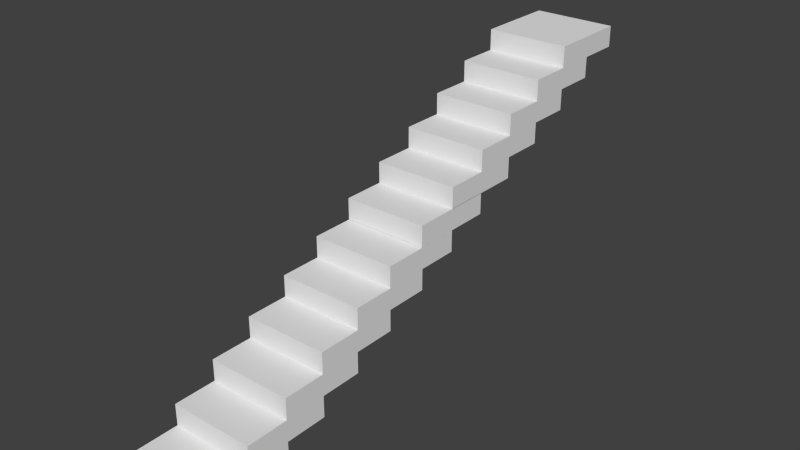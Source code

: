 # Source: 12step.blend  (saved by Blender 2.76.0; exported with 4.5.12 LTS)
import bpy
from mathutils import Matrix  # noqa: F401  (used for matrix-valued properties, if any)

bpy.ops.wm.read_factory_settings(use_empty=True)
scene = bpy.context.scene
scene.name = 'Scene'

# ---- collections
col_collection_1 = bpy.data.collections.new('Collection 1'); scene.collection.children.link(col_collection_1)

# ---- materials (node trees are filled in below, after node groups)
mat_material = bpy.data.materials.new('Material')
mat_material.alpha_threshold = 0.0
mat_material.use_transparent_shadow = False
mat_material.roughness = 0.5
mat_material.line_color = (0.0, 0.0, 0.0, 1.0)

# ---- material node trees

# ---- world
world_world = bpy.data.worlds.new('World'); scene.world = world_world
world_world.color = (0.05088, 0.05088, 0.05088)
world_world.use_sun_shadow = False
world_world.sun_shadow_jitter_overblur = 0.0
world_world.cycles.sampling_method = 'MANUAL'
world_world.cycles.sample_map_resolution = 256

# ---- meshes
me_cube = bpy.data.meshes.new('Cube')
me_cube.from_pydata([(1.0, 12.0, 4.5), (1.0, 10.0, 4.5), (-1.0, 10.0, 4.5), (-1.0, 12.0, 4.5), (1.0, 11.0, 4.5), (1.788e-07, 12.0, 4.5), (0.0, 10.0, 4.5), (-1.0, 11.0, 4.5), (5.96e-08, 11.0, 4.5), (1.0, 10.5, 4.5), (-0.5, 12.0, 4.5), (-0.5, 10.0, 4.5), (-1.0, 11.5, 4.5), (1.0, 11.5, 4.5), (0.5, 12.0, 4.5), (1.0, 12.0, 5.0), (0.5, 10.0, 4.5), (1.0, 10.0, 5.0), (-1.0, 10.5, 4.5), (-1.0, 10.0, 5.0), (-1.0, 12.0, 5.0), (2.086e-07, 12.0, 5.0), (-1.0, 11.0, 5.0), (-1.49e-07, 10.0, 5.0), (1.0, 11.0, 5.0), (-0.5, 11.0, 4.5), (0.5, 11.0, 4.5), (1.192e-07, 11.5, 4.5), (2.98e-08, 10.5, 4.5), (0.5, 10.5, 4.5), (0.5, 11.5, 4.5), (-0.5, 11.5, 4.5), (1.0, 11.5, 5.0), (1.0, 10.5, 5.0), (0.5, 10.0, 5.0), (-0.5, 10.0, 5.0), (-1.0, 10.5, 5.0), (-1.0, 11.5, 5.0), (0.5, 12.0, 5.0), (-0.5, 12.0, 5.0), (-0.5, 10.5, 4.5), (1.0, 11.0, 4.0), (1.0, 9.0, 4.0), (-1.0, 9.0, 4.0), (-1.0, 11.0, 4.0), (1.0, 10.0, 4.0), (1.788e-07, 11.0, 4.0), (0.0, 9.0, 4.0), (-1.0, 10.0, 4.0), (5.96e-08, 10.0, 4.0), (1.0, 9.5, 4.0), (-0.5, 11.0, 4.0), (-0.5, 9.0, 4.0), (-1.0, 10.5, 4.0), (1.0, 10.5, 4.0), (0.5, 11.0, 4.0), (1.0, 11.0, 4.5), (0.5, 9.0, 4.0), (1.0, 9.0, 4.5), (-1.0, 9.5, 4.0), (-1.0, 9.0, 4.5), (-1.0, 11.0, 4.5), (2.086e-07, 11.0, 4.5), (-1.0, 10.0, 4.5), (-1.49e-07, 9.0, 4.5), (1.0, 10.0, 4.5), (-0.5, 10.0, 4.0), (0.5, 10.0, 4.0), (1.192e-07, 10.5, 4.0), (2.98e-08, 9.5, 4.0), (0.5, 9.5, 4.0), (0.5, 10.5, 4.0), (-0.5, 10.5, 4.0), (1.0, 10.5, 4.5), (1.0, 9.5, 4.5), (0.5, 9.0, 4.5), (-0.5, 9.0, 4.5), (-1.0, 9.5, 4.5), (-1.0, 10.5, 4.5), (0.5, 11.0, 4.5), (-0.5, 11.0, 4.5), (-0.5, 9.5, 4.0), (1.0, 10.0, 3.5), (1.0, 8.0, 3.5), (-1.0, 8.0, 3.5), (-1.0, 10.0, 3.5), (1.0, 9.0, 3.5), (1.788e-07, 10.0, 3.5), (0.0, 8.0, 3.5), (-1.0, 9.0, 3.5), (5.96e-08, 9.0, 3.5), (1.0, 8.5, 3.5), (-0.5, 10.0, 3.5), (-0.5, 8.0, 3.5), (-1.0, 9.5, 3.5), (1.0, 9.5, 3.5), (0.5, 10.0, 3.5), (1.0, 10.0, 4.0), (0.5, 8.0, 3.5), (1.0, 8.0, 4.0), (-1.0, 8.5, 3.5), (-1.0, 8.0, 4.0), (-1.0, 10.0, 4.0), (2.086e-07, 10.0, 4.0), (-1.0, 9.0, 4.0), (-1.49e-07, 8.0, 4.0), (1.0, 9.0, 4.0), (-0.5, 9.0, 3.5), (0.5, 9.0, 3.5), (1.192e-07, 9.5, 3.5), (2.98e-08, 8.5, 3.5), (0.5, 8.5, 3.5), (0.5, 9.5, 3.5), (-0.5, 9.5, 3.5), (1.0, 9.5, 4.0), (1.0, 8.5, 4.0), (0.5, 8.0, 4.0), (-0.5, 8.0, 4.0), (-1.0, 8.5, 4.0), (-1.0, 9.5, 4.0), (0.5, 10.0, 4.0), (-0.5, 10.0, 4.0), (-0.5, 8.5, 3.5), (1.0, 9.0, 3.0), (1.0, 7.0, 3.0), (-1.0, 7.0, 3.0), (-1.0, 9.0, 3.0), (1.0, 8.0, 3.0), (1.788e-07, 9.0, 3.0), (7.102e-16, 7.0, 3.0), (-1.0, 8.0, 3.0), (5.96e-08, 8.0, 3.0), (1.0, 7.5, 3.0), (-0.5, 9.0, 3.0), (-0.5, 7.0, 3.0), (-1.0, 8.5, 3.0), (1.0, 8.5, 3.0), (0.5, 9.0, 3.0), (1.0, 9.0, 3.5), (0.5, 7.0, 3.0), (1.0, 7.0, 3.5), (-1.0, 7.5, 3.0), (-1.0, 7.0, 3.5), (-1.0, 9.0, 3.5), (2.086e-07, 9.0, 3.5), (-1.0, 8.0, 3.5), (-1.49e-07, 7.0, 3.5), (1.0, 8.0, 3.5), (-0.5, 8.0, 3.0), (0.5, 8.0, 3.0), (1.192e-07, 8.5, 3.0), (2.98e-08, 7.5, 3.0), (0.5, 7.5, 3.0), (0.5, 8.5, 3.0), (-0.5, 8.5, 3.0), (1.0, 8.5, 3.5), (1.0, 7.5, 3.5), (0.5, 7.0, 3.5), (-0.5, 7.0, 3.5), (-1.0, 7.5, 3.5), (-1.0, 8.5, 3.5), (0.5, 9.0, 3.5), (-0.5, 9.0, 3.5), (-0.5, 7.5, 3.0), (1.0, 8.0, 2.5), (1.0, 6.0, 2.5), (-1.0, 6.0, 2.5), (-1.0, 8.0, 2.5), (1.0, 7.0, 2.5), (1.788e-07, 8.0, 2.5), (6.439e-16, 6.0, 2.5), (-1.0, 7.0, 2.5), (5.96e-08, 7.0, 2.5), (1.0, 6.5, 2.5), (-0.5, 8.0, 2.5), (-0.5, 6.0, 2.5), (-1.0, 7.5, 2.5), (1.0, 7.5, 2.5), (0.5, 8.0, 2.5), (1.0, 8.0, 3.0), (0.5, 6.0, 2.5), (1.0, 6.0, 3.0), (-1.0, 6.5, 2.5), (-1.0, 6.0, 3.0), (-1.0, 8.0, 3.0), (2.086e-07, 8.0, 3.0), (-1.0, 7.0, 3.0), (-1.49e-07, 6.0, 3.0), (1.0, 7.0, 3.0), (-0.5, 7.0, 2.5), (0.5, 7.0, 2.5), (1.192e-07, 7.5, 2.5), (2.98e-08, 6.5, 2.5), (0.5, 6.5, 2.5), (0.5, 7.5, 2.5), (-0.5, 7.5, 2.5), (1.0, 7.5, 3.0), (1.0, 6.5, 3.0), (0.5, 6.0, 3.0), (-0.5, 6.0, 3.0), (-1.0, 6.5, 3.0), (-1.0, 7.5, 3.0), (0.5, 8.0, 3.0), (-0.5, 8.0, 3.0), (-0.5, 6.5, 2.5), (1.0, 7.0, 2.007), (1.0, 5.0, 2.007), (-1.0, 5.0, 2.007), (-1.0, 7.0, 2.007), (1.0, 6.0, 2.007), (1.788e-07, 7.0, 2.007), (5.371e-16, 5.0, 2.007), (-1.0, 6.0, 2.007), (5.96e-08, 6.0, 2.007), (1.0, 5.5, 2.007), (-0.5, 7.0, 2.007), (-0.5, 5.0, 2.007), (-1.0, 6.5, 2.007), (1.0, 6.5, 2.007), (0.5, 7.0, 2.007), (1.0, 7.0, 2.507), (0.5, 5.0, 2.007), (1.0, 5.0, 2.507), (-1.0, 5.5, 2.007), (-1.0, 5.0, 2.507), (-1.0, 7.0, 2.507), (2.086e-07, 7.0, 2.507), (-1.0, 6.0, 2.507), (-1.49e-07, 5.0, 2.507), (1.0, 6.0, 2.507), (-0.5, 6.0, 2.007), (0.5, 6.0, 2.007), (1.192e-07, 6.5, 2.007), (2.98e-08, 5.5, 2.007), (0.5, 5.5, 2.007), (0.5, 6.5, 2.007), (-0.5, 6.5, 2.007), (1.0, 6.5, 2.507), (1.0, 5.5, 2.507), (0.5, 5.0, 2.507), (-0.5, 5.0, 2.507), (-1.0, 5.5, 2.507), (-1.0, 6.5, 2.507), (0.5, 7.0, 2.507), (-0.5, 7.0, 2.507), (-0.5, 5.5, 2.007), (1.0, 6.0, 1.5), (1.0, 4.0, 1.5), (-1.0, 4.0, 1.5), (-1.0, 6.0, 1.5), (1.0, 5.0, 1.5), (1.788e-07, 6.0, 1.5), (4.247e-16, 4.0, 1.5), (-1.0, 5.0, 1.5), (5.96e-08, 5.0, 1.5), (1.0, 4.5, 1.5), (-0.5, 6.0, 1.5), (-0.5, 4.0, 1.5), (-1.0, 5.5, 1.5), (1.0, 5.5, 1.5), (0.5, 6.0, 1.5), (1.0, 6.0, 2.0), (0.5, 4.0, 1.5), (1.0, 4.0, 2.0), (-1.0, 4.5, 1.5), (-1.0, 4.0, 2.0), (-1.0, 6.0, 2.0), (2.086e-07, 6.0, 2.0), (-1.0, 5.0, 2.0), (-1.49e-07, 4.0, 2.0), (1.0, 5.0, 2.0), (-0.5, 5.0, 1.5), (0.5, 5.0, 1.5), (1.192e-07, 5.5, 1.5), (2.98e-08, 4.5, 1.5), (0.5, 4.5, 1.5), (0.5, 5.5, 1.5), (-0.5, 5.5, 1.5), (1.0, 5.5, 2.0), (1.0, 4.5, 2.0), (0.5, 4.0, 2.0), (-0.5, 4.0, 2.0), (-1.0, 4.5, 2.0), (-1.0, 5.5, 2.0), (0.5, 6.0, 2.0), (-0.5, 6.0, 2.0), (-0.5, 4.5, 1.5), (1.0, 5.019, 1.0), (1.0, 3.019, 1.0), (-1.0, 3.019, 1.0), (-1.0, 5.019, 1.0), (1.0, 4.019, 1.0), (1.788e-07, 5.019, 1.0), (3.205e-16, 3.019, 1.0), (-1.0, 4.019, 1.0), (5.96e-08, 4.019, 1.0), (1.0, 3.519, 1.0), (-0.5, 5.019, 1.0), (-0.5, 3.019, 1.0), (-1.0, 4.519, 1.0), (1.0, 4.519, 1.0), (0.5, 5.019, 1.0), (1.0, 5.019, 1.5), (0.5, 3.019, 1.0), (1.0, 3.019, 1.5), (-1.0, 3.519, 1.0), (-1.0, 3.019, 1.5), (-1.0, 5.019, 1.5), (2.086e-07, 5.019, 1.5), (-1.0, 4.019, 1.5), (-1.49e-07, 3.019, 1.5), (1.0, 4.019, 1.5), (-0.5, 4.019, 1.0), (0.5, 4.019, 1.0), (1.192e-07, 4.519, 1.0), (2.98e-08, 3.519, 1.0), (0.5, 3.519, 1.0), (0.5, 4.519, 1.0), (-0.5, 4.519, 1.0), (1.0, 4.519, 1.5), (1.0, 3.519, 1.5), (0.5, 3.019, 1.5), (-0.5, 3.019, 1.5), (-1.0, 3.519, 1.5), (-1.0, 4.519, 1.5), (0.5, 5.019, 1.5), (-0.5, 5.019, 1.5), (-0.5, 3.519, 1.0), (1.0, 4.0, 0.5), (1.0, 2.0, 0.5), (-1.0, 2.0, 0.5), (-1.0, 4.0, 0.5), (1.0, 3.0, 0.5), (1.788e-07, 4.0, 0.5), (2.103e-16, 2.0, 0.5), (-1.0, 3.0, 0.5), (5.96e-08, 3.0, 0.5), (1.0, 2.5, 0.5), (-0.5, 4.0, 0.5), (-0.5, 2.0, 0.5), (-1.0, 3.5, 0.5), (1.0, 3.5, 0.5), (0.5, 4.0, 0.5), (1.0, 4.0, 1.0), (0.5, 2.0, 0.5), (1.0, 2.0, 1.0), (-1.0, 2.5, 0.5), (-1.0, 2.0, 1.0), (-1.0, 4.0, 1.0), (2.086e-07, 4.0, 1.0), (-1.0, 3.0, 1.0), (-1.49e-07, 2.0, 1.0), (1.0, 3.0, 1.0), (-0.5, 3.0, 0.5), (0.5, 3.0, 0.5), (1.192e-07, 3.5, 0.5), (2.98e-08, 2.5, 0.5), (0.5, 2.5, 0.5), (0.5, 3.5, 0.5), (-0.5, 3.5, 0.5), (1.0, 3.5, 1.0), (1.0, 2.5, 1.0), (0.5, 2.0, 1.0), (-0.5, 2.0, 1.0), (-1.0, 2.5, 1.0), (-1.0, 3.5, 1.0), (0.5, 4.0, 1.0), (-0.5, 4.0, 1.0), (-0.5, 2.5, 0.5), (1.0, 3.0, 0.0), (1.0, 1.0, 0.0), (-1.0, 1.0, 0.0), (-1.0, 3.0, 0.0), (1.0, 2.0, 0.0), (1.788e-07, 3.0, 0.0), (1.142e-16, 1.0, 0.0), (-1.0, 2.0, 0.0), (5.96e-08, 2.0, 0.0), (1.0, 1.5, 0.0), (-0.5, 3.0, 0.0), (-0.5, 1.0, 0.0), (-1.0, 2.5, 0.0), (1.0, 2.5, 0.0), (0.5, 3.0, 0.0), (1.0, 3.0, 0.5), (0.5, 1.0, 0.0), (1.0, 1.0, 0.5), (-1.0, 1.5, 0.0), (-1.0, 1.0, 0.5), (-1.0, 3.0, 0.5), (2.086e-07, 3.0, 0.5), (-1.0, 2.0, 0.5), (-1.49e-07, 1.0, 0.5), (1.0, 2.0, 0.5), (-0.5, 2.0, 0.0), (0.5, 2.0, 0.0), (1.192e-07, 2.5, 0.0), (2.98e-08, 1.5, 0.0), (0.5, 1.5, 0.0), (0.5, 2.5, 0.0), (-0.5, 2.5, 0.0), (1.0, 2.5, 0.5), (1.0, 1.5, 0.5), (0.5, 1.0, 0.5), (-0.5, 1.0, 0.5), (-1.0, 1.5, 0.5), (-1.0, 2.5, 0.5), (0.5, 3.0, 0.5), (-0.5, 3.0, 0.5), (-0.5, 1.5, 0.0), (1.0, 2.0, -0.5), (1.0, 0.0, -0.5), (-1.0, 1.788e-07, -0.5), (-1.0, 2.0, -0.5), (1.0, 1.0, -0.5), (1.788e-07, 2.0, -0.5), (0.0, 1.192e-07, -0.5), (-1.0, 1.0, -0.5), (5.96e-08, 1.0, -0.5), (1.0, 0.5, -0.5), (-0.5, 2.0, -0.5), (-0.5, 1.192e-07, -0.5), (-1.0, 1.5, -0.5), (1.0, 1.5, -0.5), (0.5, 2.0, -0.5), (1.0, 2.0, 0.0), (0.5, 5.96e-08, -0.5), (1.0, -1.192e-07, 0.0), (-1.0, 0.5, -0.5), (-1.0, 2.384e-07, 0.0), (-1.0, 2.0, 0.0), (2.086e-07, 2.0, 0.0), (-1.0, 1.0, 0.0), (-1.49e-07, 5.96e-08, 0.0), (1.0, 1.0, 0.0), (-0.5, 1.0, -0.5), (0.5, 1.0, -0.5), (1.192e-07, 1.5, -0.5), (2.98e-08, 0.5, -0.5), (0.5, 0.5, -0.5), (0.5, 1.5, -0.5), (-0.5, 1.5, -0.5), (1.0, 1.5, 0.0), (1.0, 0.5, 0.0), (0.5, 0.0, 0.0), (-0.5, 1.192e-07, 0.0), (-1.0, 0.5, 0.0), (-1.0, 1.5, 0.0), (0.5, 2.0, 0.0), (-0.5, 2.0, 0.0), (-0.5, 0.5, -0.5), (1.0, 1.0, -1.0), (1.0, -1.0, -1.0), (-1.0, -1.0, -1.0), (-1.0, 1.0, -1.0), (1.0, -5.96e-08, -1.0), (1.788e-07, 1.0, -1.0), (0.0, -1.0, -1.0), (-1.0, 2.98e-07, -1.0), (5.96e-08, 1.192e-07, -1.0), (1.0, -0.5, -1.0), (-0.5, 1.0, -1.0), (-0.5, -1.0, -1.0), (-1.0, 0.5, -1.0), (1.0, 0.5, -1.0), (0.5, 1.0, -1.0), (1.0, 1.0, -0.5), (0.5, -1.0, -1.0), (1.0, -1.0, -0.5), (-1.0, -0.5, -1.0), (-1.0, -1.0, -0.5), (-1.0, 1.0, -0.5), (2.086e-07, 1.0, -0.5), (-1.0, 2.682e-07, -0.5), (-1.49e-07, -1.0, -0.5), (1.0, -1.788e-07, -0.5), (-0.5, 2.086e-07, -1.0), (0.5, 2.98e-08, -1.0), (1.192e-07, 0.5, -1.0), (2.98e-08, -0.5, -1.0), (0.5, -0.5, -1.0), (0.5, 0.5, -1.0), (-0.5, 0.5, -1.0), (1.0, 0.5, -0.5), (1.0, -0.5, -0.5), (0.5, -1.0, -0.5), (-0.5, -1.0, -0.5), (-1.0, -0.5, -0.5), (-1.0, 0.5, -0.5), (0.5, 1.0, -0.5), (-0.5, 1.0, -0.5), (-0.5, -0.5, -1.0)], [], [(40, 11, 2, 18), (39, 10, 3, 20), (38, 14, 5, 21), (31, 25, 7, 12), (30, 26, 8, 27), (29, 16, 6, 28), (26, 29, 28, 8), (4, 9, 29, 26), (9, 1, 16, 29), (14, 30, 27, 5), (0, 13, 30, 14), (13, 4, 26, 30), (10, 31, 12, 3), (5, 27, 31, 10), (27, 8, 25, 31), (13, 32, 24, 4), (0, 15, 32, 13), (9, 33, 17, 1), (4, 24, 33, 9), (16, 34, 23, 6), (1, 17, 34, 16), (11, 35, 19, 2), (6, 23, 35, 11), (18, 36, 22, 7), (2, 19, 36, 18), (12, 37, 20, 3), (7, 22, 37, 12), (15, 0, 14, 38), (21, 5, 10, 39), (25, 40, 18, 7), (8, 28, 40, 25), (28, 6, 11, 40), (32, 15, 38, 21, 39, 20, 37, 22, 36, 19, 35, 23, 34, 17, 33, 24), (81, 52, 43, 59), (80, 51, 44, 61), (79, 55, 46, 62), (72, 66, 48, 53), (71, 67, 49, 68), (70, 57, 47, 69), (67, 70, 69, 49), (45, 50, 70, 67), (50, 42, 57, 70), (55, 71, 68, 46), (41, 54, 71, 55), (54, 45, 67, 71), (51, 72, 53, 44), (46, 68, 72, 51), (68, 49, 66, 72), (54, 73, 65, 45), (41, 56, 73, 54), (50, 74, 58, 42), (45, 65, 74, 50), (57, 75, 64, 47), (42, 58, 75, 57), (52, 76, 60, 43), (47, 64, 76, 52), (59, 77, 63, 48), (43, 60, 77, 59), (53, 78, 61, 44), (48, 63, 78, 53), (56, 41, 55, 79), (62, 46, 51, 80), (66, 81, 59, 48), (49, 69, 81, 66), (69, 47, 52, 81), (73, 56, 79, 62, 80, 61, 78, 63, 77, 60, 76, 64, 75, 58, 74, 65), (122, 93, 84, 100), (121, 92, 85, 102), (120, 96, 87, 103), (113, 107, 89, 94), (112, 108, 90, 109), (111, 98, 88, 110), (108, 111, 110, 90), (86, 91, 111, 108), (91, 83, 98, 111), (96, 112, 109, 87), (82, 95, 112, 96), (95, 86, 108, 112), (92, 113, 94, 85), (87, 109, 113, 92), (109, 90, 107, 113), (95, 114, 106, 86), (82, 97, 114, 95), (91, 115, 99, 83), (86, 106, 115, 91), (98, 116, 105, 88), (83, 99, 116, 98), (93, 117, 101, 84), (88, 105, 117, 93), (100, 118, 104, 89), (84, 101, 118, 100), (94, 119, 102, 85), (89, 104, 119, 94), (97, 82, 96, 120), (103, 87, 92, 121), (107, 122, 100, 89), (90, 110, 122, 107), (110, 88, 93, 122), (114, 97, 120, 103, 121, 102, 119, 104, 118, 101, 117, 105, 116, 99, 115, 106), (163, 134, 125, 141), (162, 133, 126, 143), (161, 137, 128, 144), (154, 148, 130, 135), (153, 149, 131, 150), (152, 139, 129, 151), (149, 152, 151, 131), (127, 132, 152, 149), (132, 124, 139, 152), (137, 153, 150, 128), (123, 136, 153, 137), (136, 127, 149, 153), (133, 154, 135, 126), (128, 150, 154, 133), (150, 131, 148, 154), (136, 155, 147, 127), (123, 138, 155, 136), (132, 156, 140, 124), (127, 147, 156, 132), (139, 157, 146, 129), (124, 140, 157, 139), (134, 158, 142, 125), (129, 146, 158, 134), (141, 159, 145, 130), (125, 142, 159, 141), (135, 160, 143, 126), (130, 145, 160, 135), (138, 123, 137, 161), (144, 128, 133, 162), (148, 163, 141, 130), (131, 151, 163, 148), (151, 129, 134, 163), (155, 138, 161, 144, 162, 143, 160, 145, 159, 142, 158, 146, 157, 140, 156, 147), (204, 175, 166, 182), (203, 174, 167, 184), (202, 178, 169, 185), (195, 189, 171, 176), (194, 190, 172, 191), (193, 180, 170, 192), (190, 193, 192, 172), (168, 173, 193, 190), (173, 165, 180, 193), (178, 194, 191, 169), (164, 177, 194, 178), (177, 168, 190, 194), (174, 195, 176, 167), (169, 191, 195, 174), (191, 172, 189, 195), (177, 196, 188, 168), (164, 179, 196, 177), (173, 197, 181, 165), (168, 188, 197, 173), (180, 198, 187, 170), (165, 181, 198, 180), (175, 199, 183, 166), (170, 187, 199, 175), (182, 200, 186, 171), (166, 183, 200, 182), (176, 201, 184, 167), (171, 186, 201, 176), (179, 164, 178, 202), (185, 169, 174, 203), (189, 204, 182, 171), (172, 192, 204, 189), (192, 170, 175, 204), (196, 179, 202, 185, 203, 184, 201, 186, 200, 183, 199, 187, 198, 181, 197, 188), (245, 216, 207, 223), (244, 215, 208, 225), (243, 219, 210, 226), (236, 230, 212, 217), (235, 231, 213, 232), (234, 221, 211, 233), (231, 234, 233, 213), (209, 214, 234, 231), (214, 206, 221, 234), (219, 235, 232, 210), (205, 218, 235, 219), (218, 209, 231, 235), (215, 236, 217, 208), (210, 232, 236, 215), (232, 213, 230, 236), (218, 237, 229, 209), (205, 220, 237, 218), (214, 238, 222, 206), (209, 229, 238, 214), (221, 239, 228, 211), (206, 222, 239, 221), (216, 240, 224, 207), (211, 228, 240, 216), (223, 241, 227, 212), (207, 224, 241, 223), (217, 242, 225, 208), (212, 227, 242, 217), (220, 205, 219, 243), (226, 210, 215, 244), (230, 245, 223, 212), (213, 233, 245, 230), (233, 211, 216, 245), (237, 220, 243, 226, 244, 225, 242, 227, 241, 224, 240, 228, 239, 222, 238, 229), (286, 257, 248, 264), (285, 256, 249, 266), (284, 260, 251, 267), (277, 271, 253, 258), (276, 272, 254, 273), (275, 262, 252, 274), (272, 275, 274, 254), (250, 255, 275, 272), (255, 247, 262, 275), (260, 276, 273, 251), (246, 259, 276, 260), (259, 250, 272, 276), (256, 277, 258, 249), (251, 273, 277, 256), (273, 254, 271, 277), (259, 278, 270, 250), (246, 261, 278, 259), (255, 279, 263, 247), (250, 270, 279, 255), (262, 280, 269, 252), (247, 263, 280, 262), (257, 281, 265, 248), (252, 269, 281, 257), (264, 282, 268, 253), (248, 265, 282, 264), (258, 283, 266, 249), (253, 268, 283, 258), (261, 246, 260, 284), (267, 251, 256, 285), (271, 286, 264, 253), (254, 274, 286, 271), (274, 252, 257, 286), (278, 261, 284, 267, 285, 266, 283, 268, 282, 265, 281, 269, 280, 263, 279, 270), (327, 298, 289, 305), (326, 297, 290, 307), (325, 301, 292, 308), (318, 312, 294, 299), (317, 313, 295, 314), (316, 303, 293, 315), (313, 316, 315, 295), (291, 296, 316, 313), (296, 288, 303, 316), (301, 317, 314, 292), (287, 300, 317, 301), (300, 291, 313, 317), (297, 318, 299, 290), (292, 314, 318, 297), (314, 295, 312, 318), (300, 319, 311, 291), (287, 302, 319, 300), (296, 320, 304, 288), (291, 311, 320, 296), (303, 321, 310, 293), (288, 304, 321, 303), (298, 322, 306, 289), (293, 310, 322, 298), (305, 323, 309, 294), (289, 306, 323, 305), (299, 324, 307, 290), (294, 309, 324, 299), (302, 287, 301, 325), (308, 292, 297, 326), (312, 327, 305, 294), (295, 315, 327, 312), (315, 293, 298, 327), (319, 302, 325, 308, 326, 307, 324, 309, 323, 306, 322, 310, 321, 304, 320, 311), (368, 339, 330, 346), (367, 338, 331, 348), (366, 342, 333, 349), (359, 353, 335, 340), (358, 354, 336, 355), (357, 344, 334, 356), (354, 357, 356, 336), (332, 337, 357, 354), (337, 329, 344, 357), (342, 358, 355, 333), (328, 341, 358, 342), (341, 332, 354, 358), (338, 359, 340, 331), (333, 355, 359, 338), (355, 336, 353, 359), (341, 360, 352, 332), (328, 343, 360, 341), (337, 361, 345, 329), (332, 352, 361, 337), (344, 362, 351, 334), (329, 345, 362, 344), (339, 363, 347, 330), (334, 351, 363, 339), (346, 364, 350, 335), (330, 347, 364, 346), (340, 365, 348, 331), (335, 350, 365, 340), (343, 328, 342, 366), (349, 333, 338, 367), (353, 368, 346, 335), (336, 356, 368, 353), (356, 334, 339, 368), (360, 343, 366, 349, 367, 348, 365, 350, 364, 347, 363, 351, 362, 345, 361, 352), (409, 380, 371, 387), (408, 379, 372, 389), (407, 383, 374, 390), (400, 394, 376, 381), (399, 395, 377, 396), (398, 385, 375, 397), (395, 398, 397, 377), (373, 378, 398, 395), (378, 370, 385, 398), (383, 399, 396, 374), (369, 382, 399, 383), (382, 373, 395, 399), (379, 400, 381, 372), (374, 396, 400, 379), (396, 377, 394, 400), (382, 401, 393, 373), (369, 384, 401, 382), (378, 402, 386, 370), (373, 393, 402, 378), (385, 403, 392, 375), (370, 386, 403, 385), (380, 404, 388, 371), (375, 392, 404, 380), (387, 405, 391, 376), (371, 388, 405, 387), (381, 406, 389, 372), (376, 391, 406, 381), (384, 369, 383, 407), (390, 374, 379, 408), (394, 409, 387, 376), (377, 397, 409, 394), (397, 375, 380, 409), (401, 384, 407, 390, 408, 389, 406, 391, 405, 388, 404, 392, 403, 386, 402, 393), (450, 421, 412, 428), (449, 420, 413, 430), (448, 424, 415, 431), (441, 435, 417, 422), (440, 436, 418, 437), (439, 426, 416, 438), (436, 439, 438, 418), (414, 419, 439, 436), (419, 411, 426, 439), (424, 440, 437, 415), (410, 423, 440, 424), (423, 414, 436, 440), (420, 441, 422, 413), (415, 437, 441, 420), (437, 418, 435, 441), (423, 442, 434, 414), (410, 425, 442, 423), (419, 443, 427, 411), (414, 434, 443, 419), (426, 444, 433, 416), (411, 427, 444, 426), (421, 445, 429, 412), (416, 433, 445, 421), (428, 446, 432, 417), (412, 429, 446, 428), (422, 447, 430, 413), (417, 432, 447, 422), (425, 410, 424, 448), (431, 415, 420, 449), (435, 450, 428, 417), (418, 438, 450, 435), (438, 416, 421, 450), (442, 425, 448, 431, 449, 430, 447, 432, 446, 429, 445, 433, 444, 427, 443, 434), (491, 462, 453, 469), (490, 461, 454, 471), (489, 465, 456, 472), (482, 476, 458, 463), (481, 477, 459, 478), (480, 467, 457, 479), (477, 480, 479, 459), (455, 460, 480, 477), (460, 452, 467, 480), (465, 481, 478, 456), (451, 464, 481, 465), (464, 455, 477, 481), (461, 482, 463, 454), (456, 478, 482, 461), (478, 459, 476, 482), (464, 483, 475, 455), (451, 466, 483, 464), (460, 484, 468, 452), (455, 475, 484, 460), (467, 485, 474, 457), (452, 468, 485, 467), (462, 486, 470, 453), (457, 474, 486, 462), (469, 487, 473, 458), (453, 470, 487, 469), (463, 488, 471, 454), (458, 473, 488, 463), (466, 451, 465, 489), (472, 456, 461, 490), (476, 491, 469, 458), (459, 479, 491, 476), (479, 457, 462, 491), (483, 466, 489, 472, 490, 471, 488, 473, 487, 470, 486, 474, 485, 468, 484, 475)])
me_cube.materials.append(mat_material)
me_cube.use_remesh_preserve_volume = False
me_cube.use_remesh_preserve_attributes = False
me_cube.use_mirror_vertex_groups = False
me_cube.update()

# ---- objects
ob_cube = bpy.data.objects.new('Cube', me_cube)

# ---- transforms, parenting, visibility, modifiers, constraints
ob_cube.location = (0.0, 0.0, 1.0)
ob_cube.lock_rotations_4d = False
ob_cube.empty_display_type = 'ARROWS'
ob_cube.lineart.crease_threshold = 0.0

# ---- collection membership
col_collection_1.objects.link(ob_cube)

# ---- scene / render settings (as saved in the file)
scene.frame_start = 1; scene.frame_end = 250; scene.frame_set(1)
scene.render.engine = 'BLENDER_EEVEE_NEXT'
scene.render.resolution_percentage = 50
scene.render.dither_intensity = 0.0
scene.cycles.use_denoising = False
scene.cycles.samples = 10
scene.cycles.sampling_pattern = 'TABULATED_SOBOL'
scene.cycles.light_sampling_threshold = 0.0
scene.cycles.use_adaptive_sampling = False
scene.cycles.use_light_tree = False
scene.cycles.blur_glossy = 0.0
scene.cycles.pixel_filter_type = 'GAUSSIAN'
scene.cycles.sample_clamp_indirect = 0.0
scene.view_settings.view_transform = 'Standard'
bpy.context.view_layer.update()

# ---- added for rendering (the .blend has no active camera and no usable light): camera, sun
cam_auto = bpy.data.cameras.new('AutoCamera')
cam_auto.lens = 50.0
cam_auto.sensor_width = 36.0
cam_auto.clip_end = 1000.0
ob_auto_camera = bpy.data.objects.new('AutoCamera', cam_auto)
scene.collection.objects.link(ob_auto_camera)
ob_auto_camera.location = (13.3758, -10.551, 13.7007)
ob_auto_camera.rotation_euler = (1.09748, -7.21219e-08, 0.694738)
scene.camera = ob_auto_camera
light_auto_sun = bpy.data.lights.new('AutoSun', 'SUN')
light_auto_sun.energy = 3.0
light_auto_sun.angle = 0.0523599
ob_auto_sun = bpy.data.objects.new('AutoSun', light_auto_sun)
scene.collection.objects.link(ob_auto_sun)
ob_auto_sun.rotation_euler = (0.872665, 0.174533, 0.523599)
bpy.context.view_layer.update()
